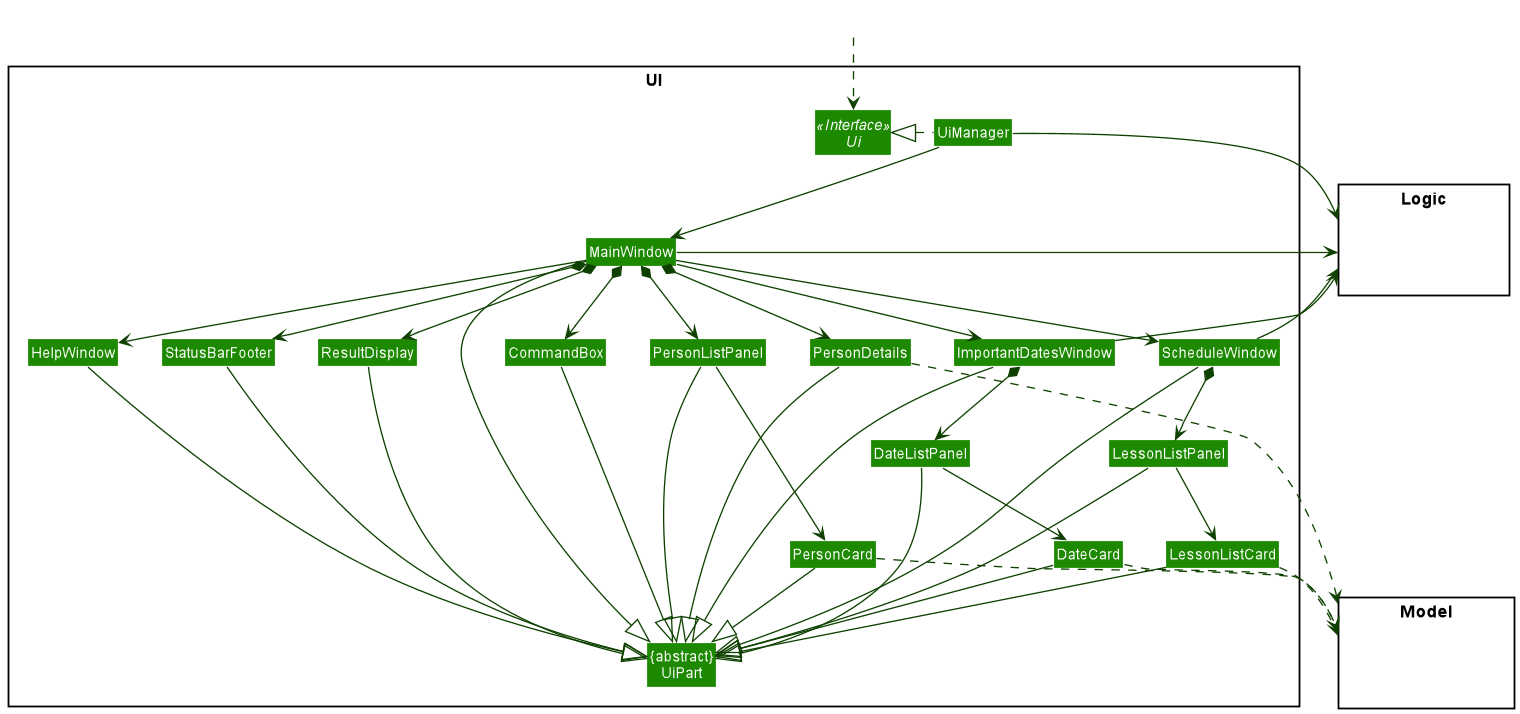

The diagram above was rendered by PlantUML. Its source (embedded in the PNG):
@startuml
!include style.puml
skinparam arrowThickness 1.1
skinparam arrowColor UI_COLOR_T4
skinparam classBackgroundColor UI_COLOR

package UI <<Rectangle>>{
Interface Ui <<Interface>>
Class "{abstract}\nUiPart" as UiPart
Class UiManager
Class MainWindow
Class HelpWindow
Class ResultDisplay
Class PersonListPanel
Class PersonCard
Class PersonDetails
Class StatusBarFooter
Class CommandBox
Class ImportantDatesWindow
Class DateCard
Class DateListPanel
Class LessonListCard
Class LessonListPanel
Class ScheduleWindow
}

package Model <<Rectangle>> {
Class HiddenModel #FFFFFF
}

package Logic <<Rectangle>> {
Class HiddenLogic #FFFFFF
}

Class HiddenOutside #FFFFFF
HiddenOutside ..> Ui

UiManager .left.|> Ui
UiManager -down-> MainWindow
MainWindow --> HelpWindow
MainWindow *-down-> CommandBox
MainWindow *-down-> ResultDisplay
MainWindow *-down-> PersonListPanel
MainWindow *-down-> PersonDetails
MainWindow *-down-> StatusBarFooter
MainWindow --> ImportantDatesWindow
MainWindow --> ScheduleWindow
ImportantDatesWindow *-down-> DateListPanel
ScheduleWindow *-down-> LessonListPanel

PersonListPanel -down-> PersonCard
DateListPanel -down->DateCard
LessonListPanel -down-> LessonListCard

MainWindow -down-|> UiPart

ResultDisplay --|> UiPart
CommandBox --|> UiPart
PersonListPanel --|> UiPart
PersonCard --|> UiPart
PersonDetails --|> UiPart
StatusBarFooter --|> UiPart
HelpWindow -down-|> UiPart
ImportantDatesWindow -down-|> UiPart
ScheduleWindow -down-|> UiPart
DateListPanel --|> UiPart
DateCard --|> UiPart
LessonListPanel --|> UiPart
LessonListCard --|> UiPart


PersonCard ..> Model
PersonDetails ..> Model
DateCard ..> Model
LessonListCard ..> Model
UiManager -right-> Logic
MainWindow -right-> Logic
ImportantDatesWindow -right-> Logic
ScheduleWindow -up-> Logic

PersonDetails -[hidden]left- ScheduleWindow
ScheduleWindow -[hidden]left- ImportantDatesWindow 
ImportantDatesWindow -[hidden]left- PersonListPanel
PersonListPanel -[hidden]left- HelpWindow
HelpWindow -[hidden]left- CommandBox
CommandBox -[hidden]left- ResultDisplay
ResultDisplay -[hidden]left- StatusBarFooter

PersonCard -[hidden]right- DateCard
DateCard -[hidden]right- LessonListCard
DateListPanel -[hidden]right- LessonListPanel

MainWindow -[hidden]-|> UiPart
@enduml